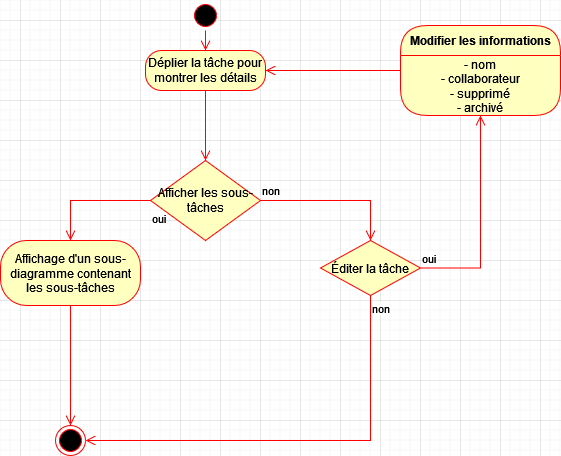

The diagram above was exported from draw.io. Its source (the exported page's mxGraphModel, read from the mxfile embedded in the PNG):
<mxGraphModel dx="500" dy="288" grid="1" gridSize="10" guides="1" tooltips="1" connect="1" arrows="1" fold="1" page="1" pageScale="1" pageWidth="1100" pageHeight="850" background="none" math="0" shadow="0">
  <root>
    <mxCell id="0" />
    <mxCell id="1" parent="0" />
    <mxCell id="96H5CJ3ctf7TmEurq5Lw-4" value="" style="ellipse;html=1;shape=startState;fillColor=#000000;strokeColor=#ff0000;" vertex="1" parent="1">
      <mxGeometry x="210" y="20" width="30" height="30" as="geometry" />
    </mxCell>
    <mxCell id="96H5CJ3ctf7TmEurq5Lw-5" value="" style="edgeStyle=orthogonalEdgeStyle;html=1;verticalAlign=bottom;endArrow=open;endSize=8;strokeColor=#ff0000;rounded=0;entryX=0.5;entryY=0;entryDx=0;entryDy=0;" edge="1" source="96H5CJ3ctf7TmEurq5Lw-4" parent="1" target="96H5CJ3ctf7TmEurq5Lw-92">
      <mxGeometry relative="1" as="geometry">
        <mxPoint x="260" y="160" as="targetPoint" />
      </mxGeometry>
    </mxCell>
    <mxCell id="96H5CJ3ctf7TmEurq5Lw-83" value="&lt;div&gt;Afficher les sous-tâches&lt;/div&gt;" style="rhombus;whiteSpace=wrap;html=1;fontColor=#000000;fillColor=#ffffc0;strokeColor=#ff0000;" vertex="1" parent="1">
      <mxGeometry x="170" y="180" width="110" height="80" as="geometry" />
    </mxCell>
    <mxCell id="96H5CJ3ctf7TmEurq5Lw-84" value="non" style="edgeStyle=orthogonalEdgeStyle;html=1;align=left;verticalAlign=bottom;endArrow=open;endSize=8;strokeColor=#ff0000;rounded=0;entryX=0.5;entryY=0;entryDx=0;entryDy=0;" edge="1" source="96H5CJ3ctf7TmEurq5Lw-83" parent="1" target="96H5CJ3ctf7TmEurq5Lw-89">
      <mxGeometry x="-1" relative="1" as="geometry">
        <mxPoint x="370" y="310" as="targetPoint" />
      </mxGeometry>
    </mxCell>
    <mxCell id="96H5CJ3ctf7TmEurq5Lw-85" value="oui" style="edgeStyle=orthogonalEdgeStyle;html=1;align=left;verticalAlign=top;endArrow=open;endSize=8;strokeColor=#ff0000;rounded=0;entryX=0.5;entryY=0;entryDx=0;entryDy=0;" edge="1" source="96H5CJ3ctf7TmEurq5Lw-83" parent="1" target="96H5CJ3ctf7TmEurq5Lw-86">
      <mxGeometry x="-1" y="5" relative="1" as="geometry">
        <mxPoint x="110" y="310" as="targetPoint" />
        <mxPoint as="offset" />
      </mxGeometry>
    </mxCell>
    <mxCell id="96H5CJ3ctf7TmEurq5Lw-86" value="Affichage d'un sous-diagramme contenant les sous-tâches" style="rounded=1;whiteSpace=wrap;html=1;arcSize=40;fontColor=#000000;fillColor=#ffffc0;strokeColor=#ff0000;" vertex="1" parent="1">
      <mxGeometry x="20" y="260" width="140" height="65" as="geometry" />
    </mxCell>
    <mxCell id="96H5CJ3ctf7TmEurq5Lw-87" value="" style="edgeStyle=orthogonalEdgeStyle;html=1;verticalAlign=bottom;endArrow=open;endSize=8;strokeColor=#ff0000;rounded=0;entryX=0.5;entryY=0;entryDx=0;entryDy=0;" edge="1" source="96H5CJ3ctf7TmEurq5Lw-86" parent="1" target="96H5CJ3ctf7TmEurq5Lw-88">
      <mxGeometry relative="1" as="geometry">
        <mxPoint x="90" y="400" as="targetPoint" />
      </mxGeometry>
    </mxCell>
    <mxCell id="96H5CJ3ctf7TmEurq5Lw-88" value="" style="ellipse;html=1;shape=endState;fillColor=#000000;strokeColor=#ff0000;" vertex="1" parent="1">
      <mxGeometry x="75" y="445" width="30" height="30" as="geometry" />
    </mxCell>
    <mxCell id="96H5CJ3ctf7TmEurq5Lw-89" value="Éditer&amp;nbsp;la tâche" style="rhombus;whiteSpace=wrap;html=1;fontColor=#000000;fillColor=#ffffc0;strokeColor=#ff0000;" vertex="1" parent="1">
      <mxGeometry x="340" y="260" width="100" height="55" as="geometry" />
    </mxCell>
    <mxCell id="96H5CJ3ctf7TmEurq5Lw-90" value="oui" style="edgeStyle=orthogonalEdgeStyle;html=1;align=left;verticalAlign=bottom;endArrow=open;endSize=8;strokeColor=#ff0000;rounded=0;entryX=0.5;entryY=1;entryDx=0;entryDy=0;exitX=1;exitY=0.5;exitDx=0;exitDy=0;" edge="1" source="96H5CJ3ctf7TmEurq5Lw-89" parent="1" target="6F0A3Po7lWCdGi4NFgxy-5">
      <mxGeometry x="-1" relative="1" as="geometry">
        <mxPoint x="500.04" y="120" as="targetPoint" />
        <Array as="points">
          <mxPoint x="500" y="288" />
        </Array>
        <mxPoint x="439.99670995670994" y="297.5238095238094" as="sourcePoint" />
      </mxGeometry>
    </mxCell>
    <mxCell id="96H5CJ3ctf7TmEurq5Lw-91" value="non" style="edgeStyle=orthogonalEdgeStyle;html=1;align=left;verticalAlign=top;endArrow=open;endSize=8;strokeColor=#ff0000;rounded=0;entryX=1;entryY=0.5;entryDx=0;entryDy=0;" edge="1" source="96H5CJ3ctf7TmEurq5Lw-89" parent="1" target="96H5CJ3ctf7TmEurq5Lw-88">
      <mxGeometry x="-1" relative="1" as="geometry">
        <mxPoint x="300" y="470" as="targetPoint" />
        <Array as="points">
          <mxPoint x="390" y="460" />
        </Array>
      </mxGeometry>
    </mxCell>
    <mxCell id="96H5CJ3ctf7TmEurq5Lw-92" value="Déplier la tâche pour montrer les détails" style="rounded=1;whiteSpace=wrap;html=1;arcSize=40;fontColor=#000000;fillColor=#ffffc0;strokeColor=#ff0000;" vertex="1" parent="1">
      <mxGeometry x="165" y="70" width="120" height="40" as="geometry" />
    </mxCell>
    <mxCell id="96H5CJ3ctf7TmEurq5Lw-93" value="" style="edgeStyle=orthogonalEdgeStyle;html=1;verticalAlign=bottom;endArrow=open;endSize=8;strokeColor=#ff0000;rounded=0;entryX=0.5;entryY=0;entryDx=0;entryDy=0;" edge="1" source="96H5CJ3ctf7TmEurq5Lw-92" parent="1" target="96H5CJ3ctf7TmEurq5Lw-83">
      <mxGeometry relative="1" as="geometry">
        <mxPoint x="270" y="200" as="targetPoint" />
      </mxGeometry>
    </mxCell>
    <mxCell id="6F0A3Po7lWCdGi4NFgxy-4" value="Modifier les informations" style="swimlane;fontStyle=1;align=center;verticalAlign=middle;childLayout=stackLayout;horizontal=1;startSize=30;horizontalStack=0;resizeParent=0;resizeLast=1;container=0;fontColor=#000000;collapsible=0;rounded=1;arcSize=30;strokeColor=#ff0000;fillColor=#ffffc0;swimlaneFillColor=#ffffc0;dropTarget=0;" vertex="1" parent="1">
      <mxGeometry x="420" y="45" width="160" height="90" as="geometry" />
    </mxCell>
    <mxCell id="6F0A3Po7lWCdGi4NFgxy-5" value="&lt;div&gt;- nom&lt;/div&gt;&lt;div&gt;- collaborateur&lt;/div&gt;&lt;div&gt;- supprimé&lt;/div&gt;&lt;div&gt;- archivé&lt;/div&gt;" style="text;html=1;strokeColor=none;fillColor=none;align=center;verticalAlign=middle;spacingLeft=4;spacingRight=4;whiteSpace=wrap;overflow=hidden;rotatable=0;fontColor=#000000;" vertex="1" parent="6F0A3Po7lWCdGi4NFgxy-4">
      <mxGeometry y="30" width="160" height="60" as="geometry" />
    </mxCell>
    <mxCell id="6F0A3Po7lWCdGi4NFgxy-6" value="" style="edgeStyle=orthogonalEdgeStyle;html=1;verticalAlign=bottom;endArrow=open;endSize=8;strokeColor=#ff0000;rounded=0;entryX=1;entryY=0.5;entryDx=0;entryDy=0;" edge="1" source="6F0A3Po7lWCdGi4NFgxy-4" parent="1" target="96H5CJ3ctf7TmEurq5Lw-92">
      <mxGeometry relative="1" as="geometry">
        <mxPoint x="620" y="240" as="targetPoint" />
      </mxGeometry>
    </mxCell>
  </root>
</mxGraphModel>